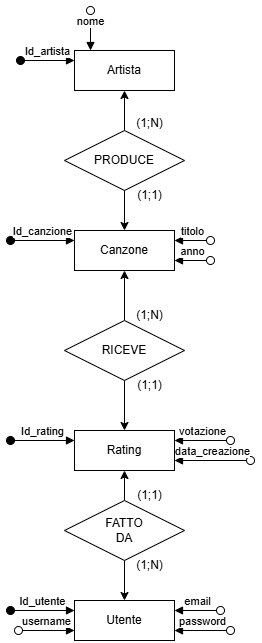

The diagram above was exported from draw.io. Its source (the exported page's mxGraphModel, read from the mxfile embedded in the PNG):
<mxGraphModel dx="1339" dy="687" grid="1" gridSize="10" guides="1" tooltips="1" connect="1" arrows="1" fold="1" page="1" pageScale="1" pageWidth="827" pageHeight="1169" math="0" shadow="0">
  <root>
    <mxCell id="0" />
    <mxCell id="1" parent="0" />
    <mxCell id="WLYQ_7lMbUGTdXZCV459-3" value="Artista" style="whiteSpace=wrap;html=1;align=center;" vertex="1" parent="1">
      <mxGeometry x="364" y="80" width="100" height="40" as="geometry" />
    </mxCell>
    <mxCell id="WLYQ_7lMbUGTdXZCV459-5" value="Id_artista" style="html=1;verticalAlign=bottom;startArrow=oval;startFill=1;endArrow=block;startSize=8;curved=0;rounded=0;" edge="1" parent="1">
      <mxGeometry width="60" relative="1" as="geometry">
        <mxPoint x="310" y="90" as="sourcePoint" />
        <mxPoint x="364" y="90" as="targetPoint" />
      </mxGeometry>
    </mxCell>
    <mxCell id="WLYQ_7lMbUGTdXZCV459-6" value="nome" style="html=1;verticalAlign=bottom;startArrow=oval;startFill=0;endArrow=block;startSize=8;curved=0;rounded=0;" edge="1" parent="1">
      <mxGeometry width="60" relative="1" as="geometry">
        <mxPoint x="380" y="40" as="sourcePoint" />
        <mxPoint x="380" y="80" as="targetPoint" />
      </mxGeometry>
    </mxCell>
    <mxCell id="WLYQ_7lMbUGTdXZCV459-8" style="edgeStyle=orthogonalEdgeStyle;rounded=0;orthogonalLoop=1;jettySize=auto;html=1;entryX=0.5;entryY=1;entryDx=0;entryDy=0;" edge="1" parent="1" source="WLYQ_7lMbUGTdXZCV459-7" target="WLYQ_7lMbUGTdXZCV459-3">
      <mxGeometry relative="1" as="geometry" />
    </mxCell>
    <mxCell id="WLYQ_7lMbUGTdXZCV459-10" style="edgeStyle=orthogonalEdgeStyle;rounded=0;orthogonalLoop=1;jettySize=auto;html=1;exitX=0.5;exitY=1;exitDx=0;exitDy=0;entryX=0.5;entryY=0;entryDx=0;entryDy=0;" edge="1" parent="1" source="WLYQ_7lMbUGTdXZCV459-7" target="WLYQ_7lMbUGTdXZCV459-9">
      <mxGeometry relative="1" as="geometry" />
    </mxCell>
    <mxCell id="WLYQ_7lMbUGTdXZCV459-7" value="PRODUCE" style="shape=rhombus;perimeter=rhombusPerimeter;whiteSpace=wrap;html=1;align=center;" vertex="1" parent="1">
      <mxGeometry x="354" y="160" width="120" height="60" as="geometry" />
    </mxCell>
    <mxCell id="WLYQ_7lMbUGTdXZCV459-9" value="Canzone" style="whiteSpace=wrap;html=1;align=center;" vertex="1" parent="1">
      <mxGeometry x="364" y="260" width="100" height="40" as="geometry" />
    </mxCell>
    <mxCell id="WLYQ_7lMbUGTdXZCV459-11" value="(1;N)" style="text;html=1;align=center;verticalAlign=middle;resizable=0;points=[];autosize=1;strokeColor=none;fillColor=none;" vertex="1" parent="1">
      <mxGeometry x="414" y="138" width="50" height="30" as="geometry" />
    </mxCell>
    <mxCell id="WLYQ_7lMbUGTdXZCV459-12" value="(1;1)" style="text;html=1;align=center;verticalAlign=middle;resizable=0;points=[];autosize=1;strokeColor=none;fillColor=none;" vertex="1" parent="1">
      <mxGeometry x="414" y="210" width="50" height="30" as="geometry" />
    </mxCell>
    <mxCell id="WLYQ_7lMbUGTdXZCV459-13" value="Id_canzione" style="html=1;verticalAlign=bottom;startArrow=oval;startFill=1;endArrow=block;startSize=8;curved=0;rounded=0;" edge="1" parent="1">
      <mxGeometry width="60" relative="1" as="geometry">
        <mxPoint x="300" y="270" as="sourcePoint" />
        <mxPoint x="364" y="270" as="targetPoint" />
      </mxGeometry>
    </mxCell>
    <mxCell id="WLYQ_7lMbUGTdXZCV459-14" value="titolo" style="html=1;verticalAlign=bottom;startArrow=oval;startFill=0;endArrow=block;startSize=8;curved=0;rounded=0;" edge="1" parent="1">
      <mxGeometry width="60" relative="1" as="geometry">
        <mxPoint x="500" y="270" as="sourcePoint" />
        <mxPoint x="464" y="270" as="targetPoint" />
      </mxGeometry>
    </mxCell>
    <mxCell id="WLYQ_7lMbUGTdXZCV459-15" value="anno" style="html=1;verticalAlign=bottom;startArrow=oval;startFill=0;endArrow=block;startSize=8;curved=0;rounded=0;" edge="1" parent="1">
      <mxGeometry width="60" relative="1" as="geometry">
        <mxPoint x="500" y="290" as="sourcePoint" />
        <mxPoint x="464" y="290" as="targetPoint" />
      </mxGeometry>
    </mxCell>
    <mxCell id="WLYQ_7lMbUGTdXZCV459-17" style="edgeStyle=orthogonalEdgeStyle;rounded=0;orthogonalLoop=1;jettySize=auto;html=1;exitX=0.5;exitY=0;exitDx=0;exitDy=0;entryX=0.5;entryY=1;entryDx=0;entryDy=0;" edge="1" parent="1" source="WLYQ_7lMbUGTdXZCV459-16" target="WLYQ_7lMbUGTdXZCV459-9">
      <mxGeometry relative="1" as="geometry" />
    </mxCell>
    <mxCell id="WLYQ_7lMbUGTdXZCV459-20" style="edgeStyle=orthogonalEdgeStyle;rounded=0;orthogonalLoop=1;jettySize=auto;html=1;entryX=0.5;entryY=0;entryDx=0;entryDy=0;" edge="1" parent="1" source="WLYQ_7lMbUGTdXZCV459-16" target="WLYQ_7lMbUGTdXZCV459-18">
      <mxGeometry relative="1" as="geometry" />
    </mxCell>
    <mxCell id="WLYQ_7lMbUGTdXZCV459-16" value="RICEVE" style="shape=rhombus;perimeter=rhombusPerimeter;whiteSpace=wrap;html=1;align=center;" vertex="1" parent="1">
      <mxGeometry x="354" y="350" width="120" height="60" as="geometry" />
    </mxCell>
    <mxCell id="WLYQ_7lMbUGTdXZCV459-18" value="Rating" style="whiteSpace=wrap;html=1;align=center;" vertex="1" parent="1">
      <mxGeometry x="364" y="460" width="100" height="40" as="geometry" />
    </mxCell>
    <mxCell id="WLYQ_7lMbUGTdXZCV459-21" value="(1;N)" style="text;html=1;align=center;verticalAlign=middle;resizable=0;points=[];autosize=1;strokeColor=none;fillColor=none;" vertex="1" parent="1">
      <mxGeometry x="414" y="330" width="50" height="30" as="geometry" />
    </mxCell>
    <mxCell id="WLYQ_7lMbUGTdXZCV459-22" value="(1;1)" style="text;html=1;align=center;verticalAlign=middle;resizable=0;points=[];autosize=1;strokeColor=none;fillColor=none;" vertex="1" parent="1">
      <mxGeometry x="414" y="400" width="50" height="30" as="geometry" />
    </mxCell>
    <mxCell id="WLYQ_7lMbUGTdXZCV459-23" value="Id_rating" style="html=1;verticalAlign=bottom;startArrow=oval;startFill=1;endArrow=block;startSize=8;curved=0;rounded=0;" edge="1" parent="1">
      <mxGeometry width="60" relative="1" as="geometry">
        <mxPoint x="300" y="470" as="sourcePoint" />
        <mxPoint x="364" y="470" as="targetPoint" />
      </mxGeometry>
    </mxCell>
    <mxCell id="WLYQ_7lMbUGTdXZCV459-24" value="votazione" style="html=1;verticalAlign=bottom;startArrow=oval;startFill=0;endArrow=block;startSize=8;curved=0;rounded=0;" edge="1" parent="1">
      <mxGeometry width="60" relative="1" as="geometry">
        <mxPoint x="520" y="470" as="sourcePoint" />
        <mxPoint x="464" y="470" as="targetPoint" />
      </mxGeometry>
    </mxCell>
    <mxCell id="WLYQ_7lMbUGTdXZCV459-25" value="data_creazione" style="html=1;verticalAlign=bottom;startArrow=oval;startFill=0;endArrow=block;startSize=8;curved=0;rounded=0;" edge="1" parent="1">
      <mxGeometry width="60" relative="1" as="geometry">
        <mxPoint x="540" y="490" as="sourcePoint" />
        <mxPoint x="464" y="490" as="targetPoint" />
      </mxGeometry>
    </mxCell>
    <mxCell id="WLYQ_7lMbUGTdXZCV459-27" style="edgeStyle=orthogonalEdgeStyle;rounded=0;orthogonalLoop=1;jettySize=auto;html=1;exitX=0.5;exitY=0;exitDx=0;exitDy=0;entryX=0.5;entryY=1;entryDx=0;entryDy=0;" edge="1" parent="1" source="WLYQ_7lMbUGTdXZCV459-26" target="WLYQ_7lMbUGTdXZCV459-18">
      <mxGeometry relative="1" as="geometry" />
    </mxCell>
    <mxCell id="WLYQ_7lMbUGTdXZCV459-29" style="edgeStyle=orthogonalEdgeStyle;rounded=0;orthogonalLoop=1;jettySize=auto;html=1;entryX=0.5;entryY=0;entryDx=0;entryDy=0;" edge="1" parent="1" source="WLYQ_7lMbUGTdXZCV459-26" target="WLYQ_7lMbUGTdXZCV459-28">
      <mxGeometry relative="1" as="geometry" />
    </mxCell>
    <mxCell id="WLYQ_7lMbUGTdXZCV459-26" value="FATTO&lt;br&gt;DA" style="shape=rhombus;perimeter=rhombusPerimeter;whiteSpace=wrap;html=1;align=center;" vertex="1" parent="1">
      <mxGeometry x="354" y="530" width="120" height="60" as="geometry" />
    </mxCell>
    <mxCell id="WLYQ_7lMbUGTdXZCV459-28" value="Utente" style="whiteSpace=wrap;html=1;align=center;" vertex="1" parent="1">
      <mxGeometry x="364" y="630" width="100" height="40" as="geometry" />
    </mxCell>
    <mxCell id="WLYQ_7lMbUGTdXZCV459-30" value="(1;1)" style="text;html=1;align=center;verticalAlign=middle;resizable=0;points=[];autosize=1;strokeColor=none;fillColor=none;" vertex="1" parent="1">
      <mxGeometry x="414" y="510" width="50" height="30" as="geometry" />
    </mxCell>
    <mxCell id="WLYQ_7lMbUGTdXZCV459-31" value="(1;N)" style="text;html=1;align=center;verticalAlign=middle;resizable=0;points=[];autosize=1;strokeColor=none;fillColor=none;" vertex="1" parent="1">
      <mxGeometry x="414" y="580" width="50" height="30" as="geometry" />
    </mxCell>
    <mxCell id="WLYQ_7lMbUGTdXZCV459-32" value="Id_utente" style="html=1;verticalAlign=bottom;startArrow=oval;startFill=1;endArrow=block;startSize=8;curved=0;rounded=0;" edge="1" parent="1">
      <mxGeometry width="60" relative="1" as="geometry">
        <mxPoint x="300" y="640" as="sourcePoint" />
        <mxPoint x="364" y="640" as="targetPoint" />
      </mxGeometry>
    </mxCell>
    <mxCell id="WLYQ_7lMbUGTdXZCV459-33" value="email" style="html=1;verticalAlign=bottom;startArrow=oval;startFill=0;endArrow=block;startSize=8;curved=0;rounded=0;" edge="1" parent="1">
      <mxGeometry width="60" relative="1" as="geometry">
        <mxPoint x="510" y="640" as="sourcePoint" />
        <mxPoint x="464" y="640" as="targetPoint" />
      </mxGeometry>
    </mxCell>
    <mxCell id="WLYQ_7lMbUGTdXZCV459-34" value="password" style="html=1;verticalAlign=bottom;startArrow=oval;startFill=0;endArrow=block;startSize=8;curved=0;rounded=0;" edge="1" parent="1">
      <mxGeometry width="60" relative="1" as="geometry">
        <mxPoint x="520" y="660" as="sourcePoint" />
        <mxPoint x="464" y="660" as="targetPoint" />
      </mxGeometry>
    </mxCell>
    <mxCell id="WLYQ_7lMbUGTdXZCV459-35" value="username" style="html=1;verticalAlign=bottom;startArrow=oval;startFill=0;endArrow=block;startSize=8;curved=0;rounded=0;" edge="1" parent="1">
      <mxGeometry width="60" relative="1" as="geometry">
        <mxPoint x="308" y="660" as="sourcePoint" />
        <mxPoint x="364" y="660" as="targetPoint" />
      </mxGeometry>
    </mxCell>
  </root>
</mxGraphModel>